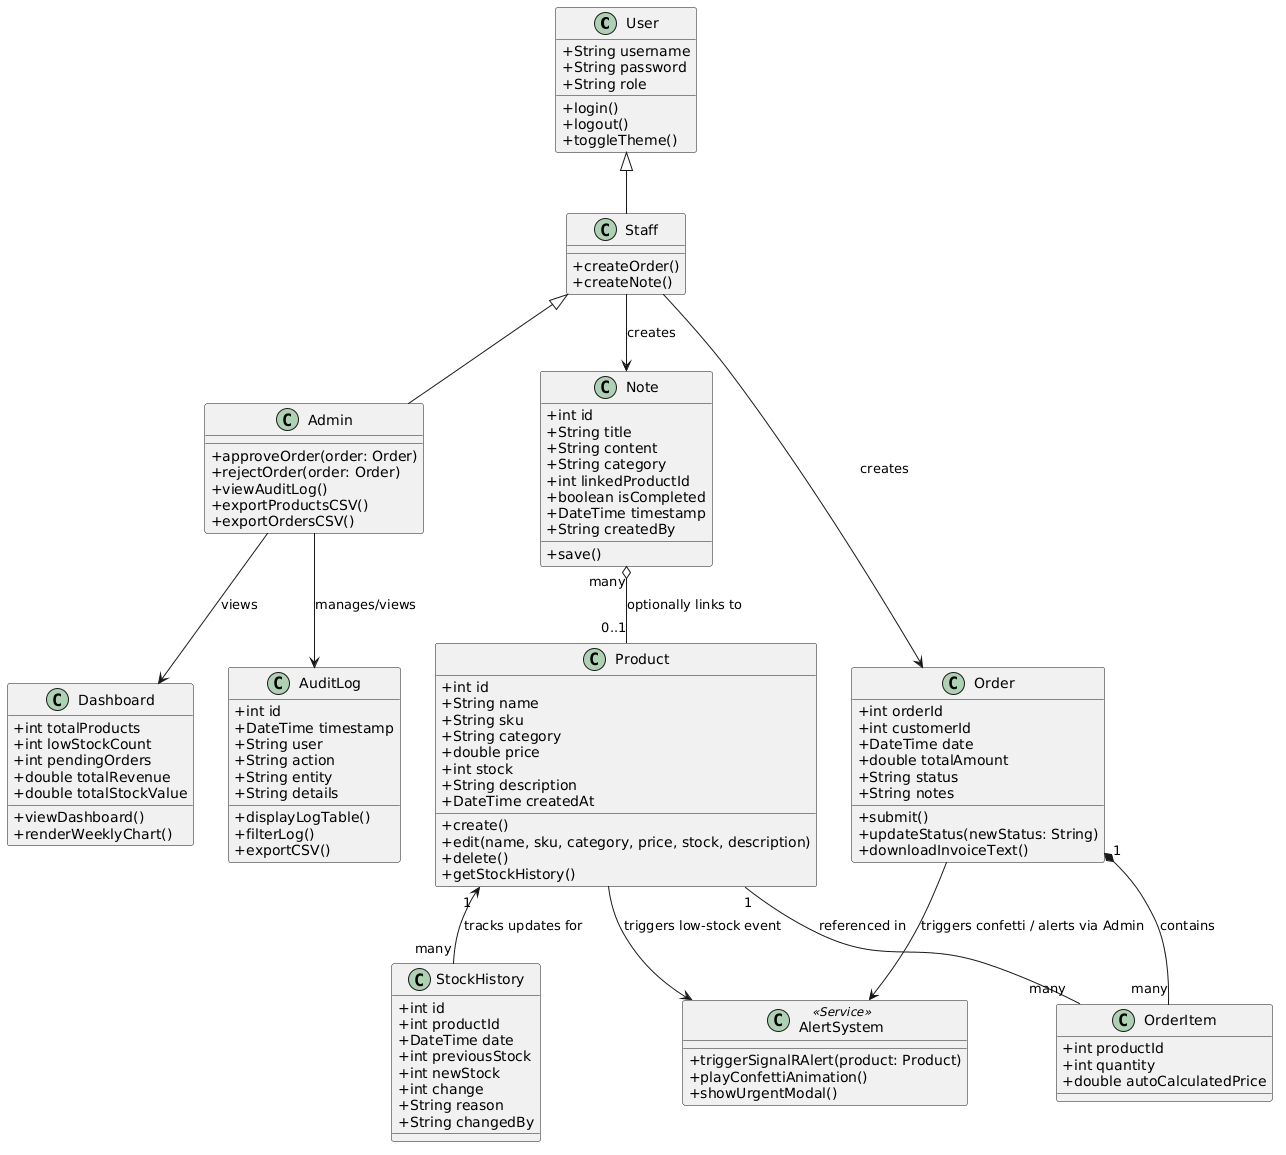

The diagram above was rendered by PlantUML. Its source (embedded in the PNG):
@startuml
skinparam classAttributeIconSize 0

' --- Classes ---

class User {
    + String username
    + String password
    + String role
    + login()
    + logout()
    + toggleTheme()
}

class Admin {
    + approveOrder(order: Order)
    + rejectOrder(order: Order)
    + viewAuditLog()
    + exportProductsCSV()
    + exportOrdersCSV()
}

class Staff {
    + createOrder()
    + createNote()
}

class Dashboard {
    + int totalProducts
    + int lowStockCount
    + int pendingOrders
    + double totalRevenue
    + double totalStockValue
    + viewDashboard()
    + renderWeeklyChart()
}

class Product {
    + int id
    + String name
    + String sku
    + String category
    + double price
    + int stock
    + String description
    + DateTime createdAt
    + create()
    + edit(name, sku, category, price, stock, description)
    + delete()
    + getStockHistory()
}

class Order {
    + int orderId
    + int customerId
    + DateTime date
    + double totalAmount
    + String status
    + String notes
    + submit()
    + updateStatus(newStatus: String)
    + downloadInvoiceText()
}

class OrderItem {
    + int productId
    + int quantity
    + double autoCalculatedPrice
}

class Note {
    + int id
    + String title
    + String content
    + String category
    + int linkedProductId
    + boolean isCompleted
    + DateTime timestamp
    + String createdBy
    + save()
}

class AuditLog {
    + int id
    + DateTime timestamp
    + String user
    + String action
    + String entity
    + String details
    + displayLogTable()
    + filterLog()
    + exportCSV()
}

class StockHistory {
    + int id
    + int productId
    + DateTime date
    + int previousStock
    + int newStock
    + int change
    + String reason
    + String changedBy
}

class AlertSystem <<Service>> {
    + triggerSignalRAlert(product: Product)
    + playConfettiAnimation()
    + showUrgentModal()
}

' --- Inheritances & Relationships ---

' Actor Hierarchy
User <|-- Staff
Staff <|-- Admin

' System Mappings
Admin --> Dashboard : "views"
Admin --> AuditLog : "manages/views"
Staff --> Order : "creates"
Staff --> Note : "creates"

Order "1" *-- "many" OrderItem : "contains"
Product "1" -- "many" OrderItem : "referenced in"
Product "1" <-- "many" StockHistory : "tracks updates for"
Note "many" o-- "0..1" Product : "optionally links to"

' System Alert interactions
Order --> AlertSystem : "triggers confetti / alerts via Admin"
Product --> AlertSystem : "triggers low-stock event"
@enduml